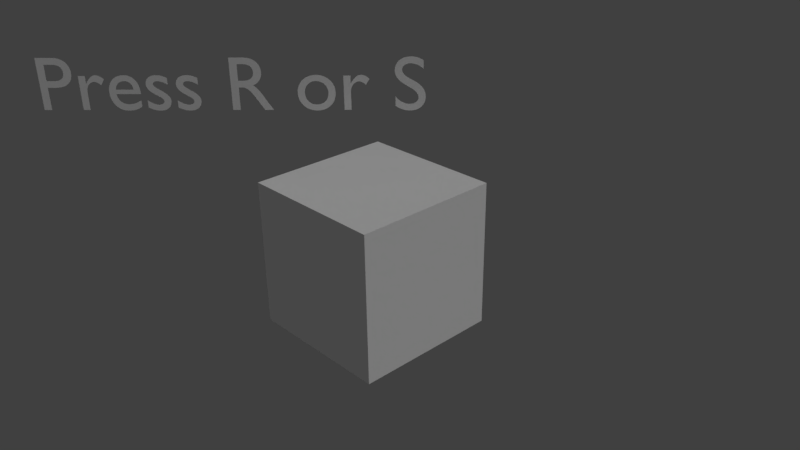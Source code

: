 # Source: SuspendTime.blend  (saved by Blender 2.79.1; exported with 4.5.12 LTS)
import bpy
from mathutils import Matrix  # noqa: F401  (used for matrix-valued properties, if any)

bpy.ops.wm.read_factory_settings(use_empty=True)
scene = bpy.context.scene
scene.name = 'Scene'

# ---- collections
col_collection_1 = bpy.data.collections.new('Collection 1'); scene.collection.children.link(col_collection_1)

# ---- materials (node trees are filled in below, after node groups)
mat_material = bpy.data.materials.new('Material')
mat_material.alpha_threshold = 0.0
mat_material.use_transparent_shadow = False
mat_material.roughness = 0.5
mat_material.line_color = (0.0, 0.0, 0.0, 1.0)

# ---- material node trees

# ---- world
world_world = bpy.data.worlds.new('World'); scene.world = world_world
world_world.color = (0.05088, 0.05088, 0.05088)
world_world.use_sun_shadow = False
world_world.sun_shadow_jitter_overblur = 0.0
world_world.cycles.sampling_method = 'MANUAL'

# ---- cameras
cam_camera = bpy.data.cameras.new('Camera')
cam_camera.clip_end = 100.0
cam_camera.lens = 35.0
cam_camera.sensor_width = 32.0
cam_camera.sensor_height = 18.0
cam_camera.ortho_scale = 7.314
cam_camera.dof.focus_distance = 0.0
cam_camera.dof.aperture_fstop = 128.0

# ---- lights
light_lamp = bpy.data.lights.new('Lamp', 'SUN')
light_lamp.transmission_factor = 0.0
light_lamp.cutoff_distance = 30.0
light_lamp.angle = 1.571
light_lamp.energy = 1.0
light_lamp.shadow_buffer_clip_start = 1.001
light_lamp.shadow_soft_size = 1.0
light_lamp.shadow_cascade_max_distance = 1000.0

# ---- meshes
me_cube = bpy.data.meshes.new('Cube')
me_cube.from_pydata([(1.0, 1.0, -1.0), (1.0, -1.0, -1.0), (-1.0, -1.0, -1.0), (-1.0, 1.0, -1.0), (1.0, 1.0, 1.0), (1.0, -1.0, 1.0), (-1.0, -1.0, 1.0), (-1.0, 1.0, 1.0)], [], [(0, 1, 2, 3), (4, 7, 6, 5), (0, 4, 5, 1), (1, 5, 6, 2), (2, 6, 7, 3), (4, 0, 3, 7)])
me_cube.materials.append(mat_material)
me_cube.use_remesh_preserve_volume = False
me_cube.use_remesh_preserve_attributes = False
me_cube.use_mirror_vertex_groups = False
me_cube.update()

# ---- curves / text
txt_text = bpy.data.curves.new('Text', 'FONT')
txt_text.dimensions = '2D'
txt_text.body = 'Press R or S'
txt_text.use_path_clamp = True
txt_text.bevel_resolution = 0
arm_armature = bpy.data.armatures.new('Armature')  # bones are not reproduced

# ---- objects
ob_text = bpy.data.objects.new('Text', txt_text)
ob_armature = bpy.data.objects.new('Armature', arm_armature)
ob_cube = bpy.data.objects.new('Cube', me_cube)
ob_lamp = bpy.data.objects.new('Lamp', light_lamp)
ob_camera = bpy.data.objects.new('Camera', cam_camera)

# ---- transforms, parenting, visibility, modifiers, constraints
ob_text.location = (-3.537, -2.55, 1.705)
ob_text.rotation_euler = (1.571, -0.0, 0.7854)
ob_text.lineart.crease_threshold = 0.0
ob_armature.location = (0.0, 0.0, 0.0)
ob_armature.lineart.crease_threshold = 0.0
ob_cube.parent = ob_armature
ob_cube.location = (0.0, 0.0, 0.0)
ob_cube.lock_rotations_4d = False
ob_cube.empty_display_type = 'ARROWS'
ob_cube.lineart.crease_threshold = 0.0
_vg = ob_cube.vertex_groups.new(name='Bone')
_vg.add([0, 1, 2, 3, 4, 5, 6, 7], 1.0, 'REPLACE')
_m = ob_cube.modifiers.new('Armature', 'ARMATURE')
_m.object = ob_armature
_m.use_bone_envelopes = True
ob_lamp.location = (4.076, 1.005, 5.904)
ob_lamp.rotation_euler = (0.6503, 0.05522, 1.866)
ob_lamp.lock_rotations_4d = False
ob_lamp.empty_display_type = 'ARROWS'
ob_lamp.color = (0.0, 0.0, 0.0, 0.0)
ob_lamp.lineart.crease_threshold = 0.0
ob_camera.location = (7.481, -6.508, 5.344)
ob_camera.rotation_euler = (1.109, 0.01082, 0.8149)
ob_camera.lock_rotations_4d = False
ob_camera.empty_display_type = 'ARROWS'
ob_camera.color = (0.0, 0.0, 0.0, 0.0)
ob_camera.display_type = 'WIRE'
ob_camera.lineart.crease_threshold = 0.0

# ---- collection membership
col_collection_1.objects.link(ob_text)
col_collection_1.objects.link(ob_armature)
col_collection_1.objects.link(ob_cube)
col_collection_1.objects.link(ob_lamp)
col_collection_1.objects.link(ob_camera)

# ---- scene / render settings (as saved in the file)
scene.camera = ob_camera
scene.frame_start = 1; scene.frame_end = 250; scene.frame_set(0)
scene.render.engine = 'BLENDER_EEVEE_NEXT'
scene.render.image_settings.color_mode = 'RGB'
scene.render.image_settings.compression = 90
scene.render.resolution_percentage = 50
scene.render.fps = 2
scene.render.dither_intensity = 0.0
scene.render.bake_margin = 2
scene.render.bake_bias = 0.0
scene.cycles.use_denoising = False
scene.cycles.samples = 128
scene.cycles.sampling_pattern = 'TABULATED_SOBOL'
scene.cycles.use_adaptive_sampling = False
scene.cycles.use_light_tree = False
scene.view_settings.view_transform = 'Standard'
bpy.context.view_layer.update()

